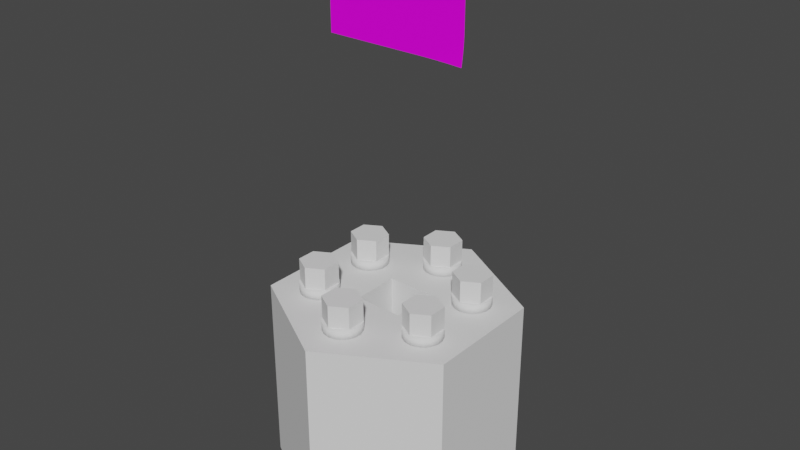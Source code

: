 # Source: Knobs.blend  (saved by Blender 3.0.42; exported with 4.5.12 LTS)
import bpy
from mathutils import Matrix  # noqa: F401  (used for matrix-valued properties, if any)

bpy.ops.wm.read_factory_settings(use_empty=True)
scene = bpy.context.scene
scene.name = 'Scene'

# ---- images (referenced by path relative to the original .blend; pixels are not part of the script)
import os
ASSET_DIR = os.environ.get("B2B_ASSET_DIR", "")  # directory of the original .blend (textures are referenced by path, not embedded)
HERE = os.path.dirname(os.path.abspath(__file__))  # packed textures are extracted next to this script under _unpacked/

def load_image(name, relpath, width, height, colorspace="sRGB"):
    """Load a texture the original file referenced (path relative to the .blend, or extracted next to this script)."""
    p = next((c for c in (os.path.join(HERE, relpath), os.path.join(ASSET_DIR, relpath)) if relpath and os.path.exists(c)), "")
    if p:
        img = bpy.data.images.load(p, check_existing=True)
        img.name = name
    else:  # same state as the original file: an image datablock whose file is absent (Cycles renders it pink)
        img = bpy.data.images.new(name, width, height)
        img.source = "FILE"
        img.filepath = "//" + (relpath or name)
    img.colorspace_settings.name = colorspace
    return img
img_knobsinstruction_png = load_image('KnobsInstruction.png', 'KnobsInstruction.png', 1024, 1024, 'sRGB')

# ---- materials (node trees are filled in below, after node groups)
mat_base = bpy.data.materials.new('Base')
mat_base_dark = bpy.data.materials.new('Base Dark')
mat_interactable = bpy.data.materials.new('Interactable')
mat_knobsinstruction = bpy.data.materials.new('KnobsInstruction')
mat_knobsinstruction.use_transparent_shadow = False

# ---- material node trees
mat_knobsinstruction.use_nodes = True; mat_knobsinstruction.node_tree.nodes.clear()
_N = mat_knobsinstruction.node_tree.nodes; _L = mat_knobsinstruction.node_tree.links
n0 = _N.new('ShaderNodeBsdfPrincipled'); n0.name = 'Principled BSDF'; n0.location = (10, 300)
n0.distribution = 'GGX'
n0.subsurface_method = 'RANDOM_WALK_SKIN'
n0.inputs[2].default_value = 1.0
n0.inputs[3].default_value = 1.45
n0.inputs[13].default_value = 0.1
n0.inputs[27].default_value = (0.0, 0.0, 0.0, 1.0)
n0.inputs[28].default_value = 1.0
n1 = _N.new('ShaderNodeOutputMaterial'); n1.name = 'Material Output'; n1.location = (300, 300)
n2 = _N.new('ShaderNodeTexImage'); n2.name = 'Image Texture'; n2.location = (-280, 280)
n2.image = img_knobsinstruction_png
_L.new(n0.outputs[0], n1.inputs[0])
_L.new(n2.outputs[0], n0.inputs[0])
n1.is_active_output = True

# ---- world
world_world = bpy.data.worlds.new('World'); scene.world = world_world
world_world.use_nodes = True; world_world.node_tree.nodes.clear()
_N = world_world.node_tree.nodes; _L = world_world.node_tree.links
n0 = _N.new('ShaderNodeOutputWorld'); n0.name = 'World Output'; n0.location = (300, 300)
n1 = _N.new('ShaderNodeBackground'); n1.name = 'Background'; n1.location = (10, 300)
n1.inputs[0].default_value = (0.05088, 0.05088, 0.05088, 1.0)
_L.new(n1.outputs[0], n0.inputs[0])
n0.is_active_output = True
world_world.color = (0.05088, 0.05088, 0.05088)
world_world.use_sun_shadow = False
world_world.sun_shadow_jitter_overblur = 0.0

# ---- meshes
me_cylinder_001 = bpy.data.meshes.new('Cylinder.001')
me_cylinder_001.from_pydata([(0.0, 0.5, 0.0), (0.0, 0.5, 0.8), (0.433, 0.25, 0.0), (0.433, 0.25, 0.8), (0.433, -0.25, 0.0), (0.433, -0.25, 0.8), (-4.371e-08, -0.5, 0.0), (-4.371e-08, -0.5, 0.8), (-0.433, -0.25, 0.0), (-0.433, -0.25, 0.8), (-0.433, 0.25, 0.0), (-0.433, 0.25, 0.8), (-0.1, -0.1, 0.8), (0.1, -0.1, 0.8), (-0.1, 0.1, 0.8), (0.1, 0.1, 0.8), (-0.1, 0.1, 0.5), (-0.1, -0.1, 0.5), (0.1, -0.1, 0.5), (0.1, 0.1, 0.5), (0.0, 0.52, 0.7), (0.0866, 0.44, 0.7), (-0.0866, 0.44, 0.7), (0.0866, 0.44, 5.96e-08), (0.0, 0.52, 5.96e-08), (-0.0866, 0.44, 5.96e-08), (0.0866, 0.51, 0.7), (0.0, 0.56, 0.7), (-0.0866, 0.51, 0.7), (0.0866, 0.51, 5.96e-08), (0.0, 0.56, 5.96e-08), (-0.0866, 0.51, 5.96e-08)], [], [(0, 1, 3, 2), (2, 3, 5, 4), (4, 5, 7, 6), (6, 7, 9, 8), (5, 13, 12, 9, 7), (8, 9, 11, 10), (10, 11, 1, 0), (0, 2, 4, 6, 8, 10), (9, 12, 14, 11), (3, 15, 13, 5), (3, 1, 11, 14, 15), (13, 15, 19, 18), (16, 17, 18, 19), (14, 12, 17, 16), (15, 14, 16, 19), (12, 13, 18, 17), (20, 22, 21), (24, 23, 25), (21, 22, 25, 23), (24, 25, 31, 30), (25, 22, 28, 31), (28, 27, 30, 31), (27, 26, 29, 30), (20, 21, 26, 27), (21, 23, 29, 26), (23, 24, 30, 29), (22, 20, 27, 28)])
me_cylinder_001.polygons.foreach_set('material_index', [0, 0, 0, 0, 0, 0, 0, 0, 0, 0, 0, 0, 0, 0, 0, 0, 1, 1, 1, 1, 1, 1, 1, 1, 1, 1, 1])
_uv = me_cylinder_001.uv_layers.new(name='UVMap')
_uv.uv.foreach_set('vector', [1.0, 0.5, 1.0, 1.0, 0.8333, 1.0, 0.8333, 0.5, 0.8333, 0.5, 0.8333, 1.0, 0.6667, 1.0, 0.6667, 0.5, 0.6667, 0.5, 0.6667, 1.0, 0.5, 1.0, 0.5, 0.5, 0.5, 0.5, 0.5, 1.0, 0.3333, 1.0, 0.3333, 0.5, 0.6667, 1.0, 0.0, 0.0, 0.0, 0.0, 0.3333, 1.0, 0.5, 1.0, 0.3333, 0.5, 0.3333, 1.0, 0.1667, 1.0, 0.1667, 0.5, 0.1667, 0.5, 0.1667, 1.0, -8.941e-08, 1.0, -8.941e-08, 0.5, 0.75, 0.49, 0.9578, 0.37, 0.9578, 0.13, 0.75, 0.01, 0.5422, 0.13, 0.5422, 0.37, 0.3333, 1.0, 0.0, 0.0, 0.0, 0.0, 0.0, 0.0, 0.0, 0.0, 0.0, 0.0, 0.0, 0.0, 0.6667, 1.0, 0.0, 0.0, -8.941e-08, 1.0, 0.0, 0.0, 0.0, 0.0, 0.0, 0.0, 0.0, 0.0, 0.0, 0.0, 0.0, 0.0, 0.0, 0.0, 0.0, 0.0, 0.0, 0.0, 0.0, 0.0, 0.0, 0.0, 0.0, 0.0, 0.0, 0.0, 0.0, 0.0, 0.0, 0.0, 0.0, 0.0, 0.0, 0.0, 0.0, 0.0, 0.0, 0.0, 0.0, 0.0, 0.0, 0.0, 0.0, 0.0, 0.0, 0.0, 0.0, 0.0, 0.0, 0.0, 0.0, 0.0, 0.0, 0.0, 0.0, 0.0, 0.0, 0.0, 0.0, 0.0, 0.0, 0.0, 0.0, 0.0, 0.0, 0.0, 0.0, 0.0, 0.0, 0.0, 0.0, 0.0, 0.0, 0.0, 0.0, 0.0, 0.0, 0.0, 0.0, 0.0, 0.0, 0.0, 0.0, 0.0, 0.0, 0.0, 0.0, 0.0, 0.0, 0.0, 0.0, 0.0, 0.0, 0.0, 0.0, 0.0, 0.0, 0.0, 0.0, 0.0, 0.0, 0.0, 0.0, 0.0, 0.0, 0.0, 0.0, 0.0, 0.0, 0.0, 0.0, 0.0, 0.0, 0.0, 0.0, 0.0, 0.0, 0.0, 0.0, 0.0, 0.0, 0.0, 0.0, 0.0, 0.0, 0.0, 0.0, 0.0, 0.0, 0.0])
me_cylinder_001.materials.append(mat_base)
me_cylinder_001.materials.append(mat_base_dark)
me_cylinder_001.use_remesh_fix_poles = True
me_cylinder_001.use_remesh_preserve_attributes = False
me_cylinder_001.update()
me_cube = bpy.data.meshes.new('Cube')
me_cube.from_pydata([(-0.11, -0.11, -0.01), (-0.11, -0.11, 0.01), (-0.11, 0.11, -0.01), (-0.11, 0.11, 0.01), (0.11, -0.11, -0.01), (0.11, -0.11, 0.01), (0.11, 0.11, -0.01), (0.11, 0.11, 0.01)], [], [(0, 1, 3, 2), (2, 3, 7, 6), (6, 7, 5, 4), (4, 5, 1, 0), (2, 6, 4, 0), (7, 3, 1, 5)])
_uv = me_cube.uv_layers.new(name='UVMap')
_uv.uv.foreach_set('vector', [0.375, 0.0, 0.625, 0.0, 0.625, 0.25, 0.375, 0.25, 0.375, 0.25, 0.625, 0.25, 0.625, 0.5, 0.375, 0.5, 0.375, 0.5, 0.625, 0.5, 0.625, 0.75, 0.375, 0.75, 0.375, 0.75, 0.625, 0.75, 0.625, 1.0, 0.375, 1.0, 0.125, 0.5, 0.375, 0.5, 0.375, 0.75, 0.125, 0.75, 0.625, 0.5, 0.875, 0.5, 0.875, 0.75, 0.625, 0.75])
me_cube.materials.append(mat_base_dark)
me_cube.use_remesh_fix_poles = True
me_cube.use_remesh_preserve_attributes = False
me_cube.update()
me_cylinder = bpy.data.meshes.new('Cylinder')
me_cylinder.from_pydata([(3.234e-08, 2.0, -1.788e-07), (6.399e-08, 0.4923, 1.0), (0.684, 1.879, -1.788e-07), (0.1684, 0.4626, 1.0), (1.286, 1.532, -1.788e-07), (0.3164, 0.3771, 1.0), (1.732, 1.0, -1.788e-07), (0.4263, 0.2461, 1.0), (1.97, 0.3473, -1.788e-07), (0.4848, 0.08548, 1.0), (1.97, -0.3473, -1.788e-07), (0.4848, -0.08549, 1.0), (1.732, -1.0, -1.788e-07), (0.4263, -0.2461, 1.0), (1.286, -1.532, -1.788e-07), (0.3164, -0.3771, 1.0), (0.684, -1.879, -1.788e-07), (0.1684, -0.4626, 1.0), (-1.425e-07, -2.0, -1.788e-07), (-4.228e-09, -0.4923, 1.0), (-0.684, -1.879, -1.788e-07), (-0.1684, -0.4626, 1.0), (-1.286, -1.532, -1.788e-07), (-0.3164, -0.3771, 1.0), (-1.732, -1.0, -1.788e-07), (-0.4263, -0.2461, 1.0), (-1.97, -0.3473, -1.788e-07), (-0.4848, -0.08549, 1.0), (-1.97, 0.3473, -1.788e-07), (-0.4848, 0.08548, 1.0), (-1.732, 1.0, -1.788e-07), (-0.4263, 0.2461, 1.0), (-1.286, 1.532, -1.788e-07), (-0.3164, 0.3771, 1.0), (-0.684, 1.879, -1.788e-07), (-0.1684, 0.4626, 1.0), (0.684, 1.879, 1.0), (3.234e-08, 2.0, 1.0), (1.286, 1.532, 1.0), (1.732, 1.0, 1.0), (1.97, 0.3473, 1.0), (1.97, -0.3473, 1.0), (1.732, -1.0, 1.0), (1.286, -1.532, 1.0), (0.684, -1.879, 1.0), (-1.425e-07, -2.0, 1.0), (-0.684, -1.879, 1.0), (-1.286, -1.532, 1.0), (-1.732, -1.0, 1.0), (-1.97, -0.3473, 1.0), (-1.97, 0.3473, 1.0), (-1.732, 1.0, 1.0), (-1.286, 1.532, 1.0), (-0.684, 1.879, 1.0), (0.1684, 0.4626, 0.5), (6.399e-08, 0.4923, 0.5), (0.3164, 0.3771, 0.5), (0.4263, 0.2461, 0.5), (0.4848, 0.08548, 0.5), (0.4848, -0.08549, 0.5), (0.4263, -0.2461, 0.5), (0.3164, -0.3771, 0.5), (0.1684, -0.4626, 0.5), (-4.228e-09, -0.4923, 0.5), (-0.1684, -0.4626, 0.5), (-0.3164, -0.3771, 0.5), (-0.4263, -0.2461, 0.5), (-0.4848, -0.08549, 0.5), (-0.4848, 0.08548, 0.5), (-0.4263, 0.2461, 0.5), (-0.3164, 0.3771, 0.5), (-0.1684, 0.4626, 0.5)], [], [(0, 37, 36, 2), (2, 36, 38, 4), (4, 38, 39, 6), (6, 39, 40, 8), (8, 40, 41, 10), (10, 41, 42, 12), (12, 42, 43, 14), (14, 43, 44, 16), (16, 44, 45, 18), (18, 45, 46, 20), (20, 46, 47, 22), (22, 47, 48, 24), (24, 48, 49, 26), (26, 49, 50, 28), (28, 50, 51, 30), (30, 51, 52, 32), (27, 25, 66, 67), (32, 52, 53, 34), (34, 53, 37, 0), (0, 2, 4, 6, 8, 10, 12, 14, 16, 18, 20, 22, 24, 26, 28, 30, 32, 34), (1, 3, 36, 37), (3, 5, 38, 36), (5, 7, 39, 38), (7, 9, 40, 39), (9, 11, 41, 40), (11, 13, 42, 41), (13, 15, 43, 42), (15, 17, 44, 43), (17, 19, 45, 44), (19, 21, 46, 45), (21, 23, 47, 46), (23, 25, 48, 47), (25, 27, 49, 48), (27, 29, 50, 49), (29, 31, 51, 50), (31, 33, 52, 51), (33, 35, 53, 52), (35, 1, 37, 53), (54, 55, 71, 70, 69, 68, 67, 66, 65, 64, 63, 62, 61, 60, 59, 58, 57, 56), (13, 11, 59, 60), (29, 27, 67, 68), (15, 13, 60, 61), (31, 29, 68, 69), (17, 15, 61, 62), (3, 1, 55, 54), (33, 31, 69, 70), (19, 17, 62, 63), (5, 3, 54, 56), (35, 33, 70, 71), (21, 19, 63, 64), (7, 5, 56, 57), (1, 35, 71, 55), (23, 21, 64, 65), (9, 7, 57, 58), (25, 23, 65, 66), (11, 9, 58, 59)])
me_cylinder.polygons.foreach_set('use_smooth', [1, 1, 1, 1, 1, 1, 1, 1, 1, 1, 1, 1, 1, 1, 1, 1, 1, 1, 1, 0, 0, 0, 0, 0, 0, 0, 0, 0, 0, 0, 0, 0, 0, 0, 0, 0, 0, 0, 0, 1, 1, 1, 1, 1, 1, 1, 1, 1, 1, 1, 1, 1, 1, 1, 1, 1])
_uv = me_cylinder.uv_layers.new(name='UVMap')
_uv.uv.foreach_set('vector', [1.0, 0.5, 1.0, 1.0, 0.9444, 1.0, 0.9444, 0.5, 0.9444, 0.5, 0.9444, 1.0, 0.8889, 1.0, 0.8889, 0.5, 0.8889, 0.5, 0.8889, 1.0, 0.8333, 1.0, 0.8333, 0.5, 0.8333, 0.5, 0.8333, 1.0, 0.7778, 1.0, 0.7778, 0.5, 0.7778, 0.5, 0.7778, 1.0, 0.7222, 1.0, 0.7222, 0.5, 0.7222, 0.5, 0.7222, 1.0, 0.6667, 1.0, 0.6667, 0.5, 0.6667, 0.5, 0.6667, 1.0, 0.6111, 1.0, 0.6111, 0.5, 0.6111, 0.5, 0.6111, 1.0, 0.5556, 1.0, 0.5556, 0.5, 0.5556, 0.5, 0.5556, 1.0, 0.5, 1.0, 0.5, 0.5, 0.5, 0.5, 0.5, 1.0, 0.4444, 1.0, 0.4444, 0.5, 0.4444, 0.5, 0.4444, 1.0, 0.3889, 1.0, 0.3889, 0.5, 0.3889, 0.5, 0.3889, 1.0, 0.3333, 1.0, 0.3333, 0.5, 0.3333, 0.5, 0.3333, 1.0, 0.2778, 1.0, 0.2778, 0.5, 0.2778, 0.5, 0.2778, 1.0, 0.2222, 1.0, 0.2222, 0.5, 0.2222, 0.5, 0.2222, 1.0, 0.1667, 1.0, 0.1667, 0.5, 0.1667, 0.5, 0.1667, 1.0, 0.1111, 1.0, 0.1111, 0.5, 0.1336, 0.2295, 0.1477, 0.1909, 0.1477, 0.1909, 0.1336, 0.2295, 0.1111, 0.5, 0.1111, 1.0, 0.05556, 1.0, 0.05556, 0.5, 0.05556, 0.5, 0.05556, 1.0, -1.863e-07, 1.0, -1.863e-07, 0.5, 0.75, 0.49, 0.8321, 0.4755, 0.9043, 0.4339, 0.9578, 0.37, 0.9864, 0.2917, 0.9864, 0.2083, 0.9578, 0.13, 0.9043, 0.06615, 0.8321, 0.02447, 0.75, 0.01, 0.6679, 0.02447, 0.5957, 0.06615, 0.5422, 0.13, 0.5136, 0.2083, 0.5136, 0.2917, 0.5422, 0.37, 0.5957, 0.4339, 0.6679, 0.4755, 0.25, 0.3681, 0.2904, 0.361, 0.3321, 0.4755, 0.25, 0.49, 0.2904, 0.361, 0.3259, 0.3405, 0.4043, 0.4339, 0.3321, 0.4755, 0.3259, 0.3405, 0.3523, 0.3091, 0.4578, 0.37, 0.4043, 0.4339, 0.3523, 0.3091, 0.3664, 0.2705, 0.4864, 0.2917, 0.4578, 0.37, 0.3664, 0.2705, 0.3664, 0.2295, 0.4864, 0.2083, 0.4864, 0.2917, 0.3664, 0.2295, 0.3523, 0.1909, 0.4578, 0.13, 0.4864, 0.2083, 0.3523, 0.1909, 0.3259, 0.1595, 0.4043, 0.06615, 0.4578, 0.13, 0.3259, 0.1595, 0.2904, 0.139, 0.3321, 0.02447, 0.4043, 0.06615, 0.2904, 0.139, 0.25, 0.1319, 0.25, 0.01, 0.3321, 0.02447, 0.25, 0.1319, 0.2096, 0.139, 0.1679, 0.02447, 0.25, 0.01, 0.2096, 0.139, 0.1741, 0.1595, 0.09573, 0.06615, 0.1679, 0.02447, 0.1741, 0.1595, 0.1477, 0.1909, 0.04215, 0.13, 0.09573, 0.06615, 0.1477, 0.1909, 0.1336, 0.2295, 0.01365, 0.2083, 0.04215, 0.13, 0.1336, 0.2295, 0.1336, 0.2705, 0.01365, 0.2917, 0.01365, 0.2083, 0.1336, 0.2705, 0.1477, 0.3091, 0.04215, 0.37, 0.01365, 0.2917, 0.1477, 0.3091, 0.1741, 0.3405, 0.09573, 0.4339, 0.04215, 0.37, 0.1741, 0.3405, 0.2096, 0.361, 0.1679, 0.4755, 0.09573, 0.4339, 0.2096, 0.361, 0.25, 0.3681, 0.25, 0.49, 0.1679, 0.4755, 0.2904, 0.361, 0.25, 0.3681, 0.2096, 0.361, 0.1741, 0.3405, 0.1477, 0.3091, 0.1336, 0.2705, 0.1336, 0.2295, 0.1477, 0.1909, 0.1741, 0.1595, 0.2096, 0.139, 0.25, 0.1319, 0.2904, 0.139, 0.3259, 0.1595, 0.3523, 0.1909, 0.3664, 0.2295, 0.3664, 0.2705, 0.3523, 0.3091, 0.3259, 0.3405, 0.3523, 0.1909, 0.3664, 0.2295, 0.3664, 0.2295, 0.3523, 0.1909, 0.1336, 0.2705, 0.1336, 0.2295, 0.1336, 0.2295, 0.1336, 0.2705, 0.3259, 0.1595, 0.3523, 0.1909, 0.3523, 0.1909, 0.3259, 0.1595, 0.1477, 0.3091, 0.1336, 0.2705, 0.1336, 0.2705, 0.1477, 0.3091, 0.2904, 0.139, 0.3259, 0.1595, 0.3259, 0.1595, 0.2904, 0.139, 0.2904, 0.361, 0.25, 0.3681, 0.25, 0.3681, 0.2904, 0.361, 0.1741, 0.3405, 0.1477, 0.3091, 0.1477, 0.3091, 0.1741, 0.3405, 0.25, 0.1319, 0.2904, 0.139, 0.2904, 0.139, 0.25, 0.1319, 0.3259, 0.3405, 0.2904, 0.361, 0.2904, 0.361, 0.3259, 0.3405, 0.2096, 0.361, 0.1741, 0.3405, 0.1741, 0.3405, 0.2096, 0.361, 0.2096, 0.139, 0.25, 0.1319, 0.25, 0.1319, 0.2096, 0.139, 0.3523, 0.3091, 0.3259, 0.3405, 0.3259, 0.3405, 0.3523, 0.3091, 0.25, 0.3681, 0.2096, 0.361, 0.2096, 0.361, 0.25, 0.3681, 0.1741, 0.1595, 0.2096, 0.139, 0.2096, 0.139, 0.1741, 0.1595, 0.3664, 0.2705, 0.3523, 0.3091, 0.3523, 0.3091, 0.3664, 0.2705, 0.1477, 0.1909, 0.1741, 0.1595, 0.1741, 0.1595, 0.1477, 0.1909, 0.3664, 0.2295, 0.3664, 0.2705, 0.3664, 0.2705, 0.3664, 0.2295])
me_cylinder.materials.append(mat_base_dark)
me_cylinder.use_remesh_fix_poles = True
me_cylinder.use_remesh_preserve_attributes = False
me_cylinder.update()
me_cylinder_002 = bpy.data.meshes.new('Cylinder.002')
me_cylinder_002.from_pydata([(-1.617e-08, 0.5, 0.5), (-1.617e-08, 0.5, 2.0), (0.171, 0.4698, 0.5), (0.171, 0.4698, 2.0), (0.3214, 0.383, 0.5), (0.3214, 0.383, 2.0), (0.433, 0.25, 0.5), (0.433, 0.25, 2.0), (0.4924, 0.08683, 0.5), (0.4924, 0.08683, 2.0), (0.4924, -0.08682, 0.5), (0.4924, -0.08682, 2.0), (0.433, -0.25, 0.5), (0.433, -0.25, 2.0), (0.3214, -0.383, 0.5), (0.3214, -0.383, 2.0), (0.171, -0.4698, 0.5), (0.171, -0.4698, 2.0), (-5.988e-08, -0.5, 0.5), (-5.988e-08, -0.5, 2.0), (-0.171, -0.4698, 0.5), (-0.171, -0.4698, 2.0), (-0.3214, -0.383, 0.5), (-0.3214, -0.383, 2.0), (-0.433, -0.25, 0.5), (-0.433, -0.25, 2.0), (-0.4924, -0.08682, 0.5), (-0.4924, -0.08682, 2.0), (-0.4924, 0.08683, 0.5), (-0.4924, 0.08683, 2.0), (-0.433, 0.25, 0.5), (-0.433, 0.25, 2.0), (-0.3214, 0.383, 0.5), (-0.3214, 0.383, 2.0), (-0.171, 0.4698, 0.5), (-0.171, 0.4698, 2.0), (0.513, 1.41, 2.0), (-9.701e-09, 1.5, 2.0), (0.9642, 1.149, 2.0), (1.299, 0.75, 2.0), (1.477, 0.2605, 2.0), (1.477, -0.2605, 2.0), (1.299, -0.75, 2.0), (0.9642, -1.149, 2.0), (0.513, -1.41, 2.0), (-1.408e-07, -1.5, 2.0), (-0.513, -1.41, 2.0), (-0.9642, -1.149, 2.0), (-1.299, -0.75, 2.0), (-1.477, -0.2605, 2.0), (-1.477, 0.2605, 2.0), (-1.299, 0.75, 2.0), (-0.9642, 1.149, 2.0), (-0.513, 1.41, 2.0), (0.513, 1.41, 3.0), (-9.701e-09, 1.5, 3.0), (0.9642, 1.149, 3.0), (1.299, 0.75, 3.0), (1.477, 0.2605, 3.0), (1.477, -0.2605, 3.0), (1.299, -0.75, 3.0), (0.9642, -1.149, 3.0), (0.513, -1.41, 3.0), (-1.408e-07, -1.5, 3.0), (-0.513, -1.41, 3.0), (-0.9642, -1.149, 3.0), (-1.299, -0.75, 3.0), (-1.477, -0.2605, 3.0), (-1.477, 0.2605, 3.0), (-1.299, 0.75, 3.0), (-0.9642, 1.149, 3.0), (-0.513, 1.41, 3.0), (-2.974e-07, 0.8, 3.0), (-2.974e-07, 0.8, 3.1), (0.433, -0.7, 3.0), (0.433, -0.7, 3.1), (-0.433, -0.7, 3.0), (-0.433, -0.7, 3.1)], [], [(0, 1, 3, 2), (2, 3, 5, 4), (4, 5, 7, 6), (6, 7, 9, 8), (8, 9, 11, 10), (10, 11, 13, 12), (12, 13, 15, 14), (14, 15, 17, 16), (16, 17, 19, 18), (18, 19, 21, 20), (20, 21, 23, 22), (22, 23, 25, 24), (24, 25, 27, 26), (26, 27, 29, 28), (28, 29, 31, 30), (30, 31, 33, 32), (9, 7, 39, 40), (32, 33, 35, 34), (34, 35, 1, 0), (0, 2, 4, 6, 8, 10, 12, 14, 16, 18, 20, 22, 24, 26, 28, 30, 32, 34), (38, 36, 54, 56), (19, 17, 44, 45), (29, 27, 49, 50), (5, 3, 36, 38), (15, 13, 42, 43), (25, 23, 47, 48), (35, 33, 52, 53), (11, 9, 40, 41), (21, 19, 45, 46), (31, 29, 50, 51), (7, 5, 38, 39), (17, 15, 43, 44), (3, 1, 37, 36), (27, 25, 48, 49), (1, 35, 53, 37), (13, 11, 41, 42), (23, 21, 46, 47), (33, 31, 51, 52), (53, 52, 70, 71), (46, 45, 63, 64), (39, 38, 56, 57), (37, 53, 71, 55), (47, 46, 64, 65), (40, 39, 57, 58), (48, 47, 65, 66), (41, 40, 58, 59), (49, 48, 66, 67), (42, 41, 59, 60), (50, 49, 67, 68), (43, 42, 60, 61), (51, 50, 68, 69), (44, 43, 61, 62), (36, 37, 55, 54), (52, 51, 69, 70), (45, 44, 62, 63), (72, 73, 75, 74), (74, 75, 77, 76), (75, 73, 77), (76, 77, 73, 72), (72, 74, 76), (54, 55, 71, 70, 69, 68, 67, 66, 65, 64, 63, 62, 61, 60, 59, 58, 57, 56)])
me_cylinder_002.polygons.foreach_set('use_smooth', [1, 1, 1, 1, 1, 1, 1, 1, 1, 1, 1, 1, 1, 1, 1, 1, 0, 1, 1, 0, 1, 0, 0, 0, 0, 0, 0, 0, 0, 0, 0, 0, 0, 0, 0, 0, 0, 0, 1, 1, 1, 1, 1, 1, 1, 1, 1, 1, 1, 1, 1, 1, 1, 1, 1, 0, 0, 0, 0, 0, 1])
me_cylinder_002.polygons.foreach_set('material_index', [0, 0, 0, 0, 0, 0, 0, 0, 0, 0, 0, 0, 0, 0, 0, 0, 0, 0, 0, 0, 0, 0, 0, 0, 0, 0, 0, 0, 0, 0, 0, 0, 0, 0, 0, 0, 0, 0, 0, 0, 0, 0, 0, 0, 0, 0, 0, 0, 0, 0, 0, 0, 0, 0, 0, 1, 1, 1, 1, 1, 0])
_uv = me_cylinder_002.uv_layers.new(name='UVMap')
_uv.uv.foreach_set('vector', [1.0, 0.5, 1.0, 1.0, 0.9444, 1.0, 0.9444, 0.5, 0.9444, 0.5, 0.9444, 1.0, 0.8889, 1.0, 0.8889, 0.5, 0.8889, 0.5, 0.8889, 1.0, 0.8333, 1.0, 0.8333, 0.5, 0.8333, 0.5, 0.8333, 1.0, 0.7778, 1.0, 0.7778, 0.5, 0.7778, 0.5, 0.7778, 1.0, 0.7222, 1.0, 0.7222, 0.5, 0.7222, 0.5, 0.7222, 1.0, 0.6667, 1.0, 0.6667, 0.5, 0.6667, 0.5, 0.6667, 1.0, 0.6111, 1.0, 0.6111, 0.5, 0.6111, 0.5, 0.6111, 1.0, 0.5556, 1.0, 0.5556, 0.5, 0.5556, 0.5, 0.5556, 1.0, 0.5, 1.0, 0.5, 0.5, 0.5, 0.5, 0.5, 1.0, 0.4444, 1.0, 0.4444, 0.5, 0.4444, 0.5, 0.4444, 1.0, 0.3889, 1.0, 0.3889, 0.5, 0.3889, 0.5, 0.3889, 1.0, 0.3333, 1.0, 0.3333, 0.5, 0.3333, 0.5, 0.3333, 1.0, 0.2778, 1.0, 0.2778, 0.5, 0.2778, 0.5, 0.2778, 1.0, 0.2222, 1.0, 0.2222, 0.5, 0.2222, 0.5, 0.2222, 1.0, 0.1667, 1.0, 0.1667, 0.5, 0.1667, 0.5, 0.1667, 1.0, 0.1111, 1.0, 0.1111, 0.5, 0.7778, 1.0, 0.8333, 1.0, 0.8333, 1.0, 0.7778, 1.0, 0.1111, 0.5, 0.1111, 1.0, 0.05556, 1.0, 0.05556, 0.5, 0.05556, 0.5, 0.05556, 1.0, -1.863e-07, 1.0, -1.863e-07, 0.5, 0.75, 0.49, 0.8321, 0.4755, 0.9043, 0.4339, 0.9578, 0.37, 0.9864, 0.2917, 0.9864, 0.2083, 0.9578, 0.13, 0.9043, 0.06615, 0.8321, 0.02447, 0.75, 0.01, 0.6679, 0.02447, 0.5957, 0.06615, 0.5422, 0.13, 0.5136, 0.2083, 0.5136, 0.2917, 0.5422, 0.37, 0.5957, 0.4339, 0.6679, 0.4755, 0.8889, 1.0, 0.9444, 1.0, 0.9444, 1.0, 0.8889, 1.0, 0.5, 1.0, 0.5556, 1.0, 0.5556, 1.0, 0.5, 1.0, 0.2222, 1.0, 0.2778, 1.0, 0.2778, 1.0, 0.2222, 1.0, 0.8889, 1.0, 0.9444, 1.0, 0.9444, 1.0, 0.8889, 1.0, 0.6111, 1.0, 0.6667, 1.0, 0.6667, 1.0, 0.6111, 1.0, 0.3333, 1.0, 0.3889, 1.0, 0.3889, 1.0, 0.3333, 1.0, 0.05556, 1.0, 0.1111, 1.0, 0.1111, 1.0, 0.05556, 1.0, 0.7222, 1.0, 0.7778, 1.0, 0.7778, 1.0, 0.7222, 1.0, 0.4444, 1.0, 0.5, 1.0, 0.5, 1.0, 0.4444, 1.0, 0.1667, 1.0, 0.2222, 1.0, 0.2222, 1.0, 0.1667, 1.0, 0.8333, 1.0, 0.8889, 1.0, 0.8889, 1.0, 0.8333, 1.0, 0.5556, 1.0, 0.6111, 1.0, 0.6111, 1.0, 0.5556, 1.0, 0.9444, 1.0, 1.0, 1.0, 1.0, 1.0, 0.9444, 1.0, 0.2778, 1.0, 0.3333, 1.0, 0.3333, 1.0, 0.2778, 1.0, -1.863e-07, 1.0, 0.05556, 1.0, 0.05556, 1.0, -1.863e-07, 1.0, 0.6667, 1.0, 0.7222, 1.0, 0.7222, 1.0, 0.6667, 1.0, 0.3889, 1.0, 0.4444, 1.0, 0.4444, 1.0, 0.3889, 1.0, 0.1111, 1.0, 0.1667, 1.0, 0.1667, 1.0, 0.1111, 1.0, 0.05556, 1.0, 0.1111, 1.0, 0.1111, 1.0, 0.05556, 1.0, 0.4444, 1.0, 0.5, 1.0, 0.5, 1.0, 0.4444, 1.0, 0.8333, 1.0, 0.8889, 1.0, 0.8889, 1.0, 0.8333, 1.0, -1.863e-07, 1.0, 0.05556, 1.0, 0.05556, 1.0, -1.863e-07, 1.0, 0.3889, 1.0, 0.4444, 1.0, 0.4444, 1.0, 0.3889, 1.0, 0.7778, 1.0, 0.8333, 1.0, 0.8333, 1.0, 0.7778, 1.0, 0.3333, 1.0, 0.3889, 1.0, 0.3889, 1.0, 0.3333, 1.0, 0.7222, 1.0, 0.7778, 1.0, 0.7778, 1.0, 0.7222, 1.0, 0.2778, 1.0, 0.3333, 1.0, 0.3333, 1.0, 0.2778, 1.0, 0.6667, 1.0, 0.7222, 1.0, 0.7222, 1.0, 0.6667, 1.0, 0.2222, 1.0, 0.2778, 1.0, 0.2778, 1.0, 0.2222, 1.0, 0.6111, 1.0, 0.6667, 1.0, 0.6667, 1.0, 0.6111, 1.0, 0.1667, 1.0, 0.2222, 1.0, 0.2222, 1.0, 0.1667, 1.0, 0.5556, 1.0, 0.6111, 1.0, 0.6111, 1.0, 0.5556, 1.0, 0.9444, 1.0, 1.0, 1.0, 1.0, 1.0, 0.9444, 1.0, 0.1111, 1.0, 0.1667, 1.0, 0.1667, 1.0, 0.1111, 1.0, 0.5, 1.0, 0.5556, 1.0, 0.5556, 1.0, 0.5, 1.0, 1.0, 0.5, 1.0, 1.0, 0.6667, 1.0, 0.6667, 0.5, 0.6667, 0.5, 0.6667, 1.0, 0.3333, 1.0, 0.3333, 0.5, 0.4578, 0.13, 0.25, 0.49, 0.04215, 0.13, 0.3333, 0.5, 0.3333, 1.0, -5.96e-08, 1.0, -5.96e-08, 0.5, 0.75, 0.49, 0.9578, 0.13, 0.5422, 0.13, 0.9444, 1.0, -1.863e-07, 1.0, 0.05556, 1.0, 0.1111, 1.0, 0.1667, 1.0, 0.2222, 1.0, 0.2778, 1.0, 0.3333, 1.0, 0.3889, 1.0, 0.4444, 1.0, 0.5, 1.0, 0.5556, 1.0, 0.6111, 1.0, 0.6667, 1.0, 0.7222, 1.0, 0.7778, 1.0, 0.8333, 1.0, 0.8889, 1.0])
me_cylinder_002.materials.append(mat_base)
me_cylinder_002.materials.append(mat_base_dark)
me_cylinder_002.use_remesh_fix_poles = True
me_cylinder_002.use_remesh_preserve_attributes = False
me_cylinder_002.update()
me_cylinder_003 = bpy.data.meshes.new('Cylinder.003')
me_cylinder_003.from_pydata([(0.0, 1.0, -0.25), (0.0, 1.0, 1.0), (0.866, 0.5, -0.25), (0.866, 0.5, 1.0), (0.866, -0.5, -0.25), (0.866, -0.5, 1.0), (-8.742e-08, -1.0, -0.25), (-8.742e-08, -1.0, 1.0), (-0.866, -0.5, -0.25), (-0.866, -0.5, 1.0), (-0.866, 0.5, -0.25), (-0.866, 0.5, 1.0)], [], [(0, 1, 3, 2), (2, 3, 5, 4), (4, 5, 7, 6), (6, 7, 9, 8), (3, 1, 11, 9, 7, 5), (8, 9, 11, 10), (10, 11, 1, 0), (0, 2, 4, 6, 8, 10)])
_uv = me_cylinder_003.uv_layers.new(name='UVMap')
_uv.uv.foreach_set('vector', [1.0, 0.5, 1.0, 1.0, 0.8333, 1.0, 0.8333, 0.5, 0.8333, 0.5, 0.8333, 1.0, 0.6667, 1.0, 0.6667, 0.5, 0.6667, 0.5, 0.6667, 1.0, 0.5, 1.0, 0.5, 0.5, 0.5, 0.5, 0.5, 1.0, 0.3333, 1.0, 0.3333, 0.5, 0.4578, 0.37, 0.25, 0.49, 0.04215, 0.37, 0.04215, 0.13, 0.25, 0.01, 0.4578, 0.13, 0.3333, 0.5, 0.3333, 1.0, 0.1667, 1.0, 0.1667, 0.5, 0.1667, 0.5, 0.1667, 1.0, -8.941e-08, 1.0, -8.941e-08, 0.5, 0.75, 0.49, 0.9578, 0.37, 0.9578, 0.13, 0.75, 0.01, 0.5422, 0.13, 0.5422, 0.37])
me_cylinder_003.materials.append(mat_interactable)
me_cylinder_003.use_remesh_fix_poles = True
me_cylinder_003.use_remesh_preserve_attributes = False
me_cylinder_003.update()
me_plane_008 = bpy.data.meshes.new('Plane.008')
me_plane_008.from_pydata([(0.3, -0.01152, -0.2), (0.3, 2.356e-07, 0.2), (-0.3, -2.356e-07, -0.2), (-0.3, -2.483e-07, 0.2), (0.1369, 1.167e-07, -0.2), (0.1917, -0.002101, -0.2), (0.2389, -0.005506, -0.2), (0.3, -0.005506, -0.1592), (0.3, -0.0021, -0.1278), (0.3, 2.448e-07, -0.09127)], [], [(9, 1, 3, 2, 4), (0, 7, 6), (7, 8, 5, 6), (8, 9, 4, 5)])
me_plane_008.polygons.foreach_set('use_smooth', [True] * 4)
_uv = me_plane_008.uv_layers.new(name='UVMap')
_uv.uv.foreach_set('vector', [1.0, 0.4062, 1.0, 1.0, 0.0, 1.0, 0.0, 0.0, 0.75, 0.0, 1.0, 0.0, 1.0, 0.1562, 0.9062, 0.0, 1.0, 0.1562, 1.0, 0.2812, 0.8281, 0.0, 0.9062, 0.0, 1.0, 0.2812, 1.0, 0.4062, 0.75, 0.0, 0.8281, 0.0])
me_plane_008.materials.append(mat_knobsinstruction)
me_plane_008.use_remesh_fix_poles = True
me_plane_008.use_remesh_preserve_attributes = False
me_plane_008.update()
arm_armature = bpy.data.armatures.new('Armature')  # bones are not reproduced

# ---- objects
ob_base = bpy.data.objects.new('Base', me_cylinder_001)
ob_door = bpy.data.objects.new('Door', me_cube)
ob_knobslot1 = bpy.data.objects.new('KnobSlot1', me_cylinder)
ob_knob1 = bpy.data.objects.new('Knob1', me_cylinder_002)
ob_in1 = bpy.data.objects.new('IN1', me_cylinder_003)
ob_knobslot2 = bpy.data.objects.new('KnobSlot2', me_cylinder)
ob_knob2 = bpy.data.objects.new('Knob2', me_cylinder_002)
ob_in2 = bpy.data.objects.new('IN2', me_cylinder_003)
ob_knobslot3 = bpy.data.objects.new('KnobSlot3', me_cylinder)
ob_knob3 = bpy.data.objects.new('Knob3', me_cylinder_002)
ob_in3 = bpy.data.objects.new('IN3', me_cylinder_003)
ob_knobslot4 = bpy.data.objects.new('KnobSlot4', me_cylinder)
ob_knob4 = bpy.data.objects.new('Knob4', me_cylinder_002)
ob_in4 = bpy.data.objects.new('IN4', me_cylinder_003)
ob_knobslot5 = bpy.data.objects.new('KnobSlot5', me_cylinder)
ob_knob5 = bpy.data.objects.new('Knob5', me_cylinder_002)
ob_in5 = bpy.data.objects.new('IN5', me_cylinder_003)
ob_knobslot6 = bpy.data.objects.new('KnobSlot6', me_cylinder)
ob_knob6 = bpy.data.objects.new('Knob6', me_cylinder_002)
ob_in6 = bpy.data.objects.new('IN6', me_cylinder_003)
ob_armature = bpy.data.objects.new('Armature', arm_armature)
ob_knobsinstruction = bpy.data.objects.new('KnobsInstruction', me_plane_008)

# ---- transforms, parenting, visibility, modifiers, constraints
ob_base.location = (0.0, 0.0, 0.0)
ob_door.parent = ob_armature
ob_door.matrix_parent_inverse = Matrix(((1.0, -0.0, 0.0, -0.0), (-0.0, 1.0, -0.0, 0.0), (0.0, -0.0, 1.0, -0.8), (-0.0, 0.0, -0.0, 1.0)))
ob_door.location = (0.0, 0.0, 0.78)
ob_knobslot1.location = (0.0, 0.3, 0.8)
ob_knobslot1.scale = (0.04, 0.04, 0.04)
ob_knob1.parent = ob_knobslot1
ob_knob1.matrix_parent_inverse = Matrix(((50.0, -0.0, 0.0, -0.0), (-0.0, 50.0, -0.0, -15.0), (0.0, -0.0, 50.0, -50.0), (-0.0, 0.0, -0.0, 1.0)))
ob_knob1.location = (0.0, 0.3, 1.0)
ob_knob1.scale = (0.02, 0.02, 0.02)
ob_in1.parent = ob_knobslot1
ob_in1.matrix_parent_inverse = Matrix(((50.0, -0.0, 0.0, -0.0), (-0.0, 50.0, -0.0, -15.0), (0.0, -0.0, 50.0, -50.0), (-0.0, 0.0, -0.0, 1.0)))
ob_in1.location = (0.0, 0.3, 1.01)
ob_in1.scale = (0.0392, 0.0392, 0.056)
ob_knobslot2.location = (0.2598, 0.15, 0.8)
ob_knobslot2.rotation_euler = (0.0, -0.0, -1.047)
ob_knobslot2.scale = (0.04, 0.04, 0.04)
ob_knob2.parent = ob_knobslot2
ob_knob2.matrix_parent_inverse = Matrix(((50.0, -0.0, 0.0, -0.0), (-0.0, 50.0, -0.0, -15.0), (0.0, -0.0, 50.0, -50.0), (-0.0, 0.0, -0.0, 1.0)))
ob_knob2.location = (0.0, 0.3, 1.0)
ob_knob2.scale = (0.02, 0.02, 0.02)
ob_in2.parent = ob_knobslot2
ob_in2.matrix_parent_inverse = Matrix(((50.0, -0.0, 0.0, -0.0), (-0.0, 50.0, -0.0, -15.0), (0.0, -0.0, 50.0, -50.0), (-0.0, 0.0, -0.0, 1.0)))
ob_in2.location = (0.0, 0.3, 1.01)
ob_in2.scale = (0.0392, 0.0392, 0.056)
ob_knobslot3.location = (0.2598, -0.15, 0.8)
ob_knobslot3.rotation_euler = (0.0, -0.0, -2.094)
ob_knobslot3.scale = (0.04, 0.04, 0.04)
ob_knob3.parent = ob_knobslot3
ob_knob3.matrix_parent_inverse = Matrix(((50.0, -0.0, 0.0, -0.0), (-0.0, 50.0, -0.0, -15.0), (0.0, -0.0, 50.0, -50.0), (-0.0, 0.0, -0.0, 1.0)))
ob_knob3.location = (0.0, 0.3, 1.0)
ob_knob3.scale = (0.02, 0.02, 0.02)
ob_in3.parent = ob_knobslot3
ob_in3.matrix_parent_inverse = Matrix(((50.0, -0.0, 0.0, -0.0), (-0.0, 50.0, -0.0, -15.0), (0.0, -0.0, 50.0, -50.0), (-0.0, 0.0, -0.0, 1.0)))
ob_in3.location = (0.0, 0.3, 1.01)
ob_in3.scale = (0.0392, 0.0392, 0.056)
ob_knobslot4.location = (-8.941e-08, -0.3, 0.8)
ob_knobslot4.rotation_euler = (0.0, -0.0, -3.142)
ob_knobslot4.scale = (0.04, 0.04, 0.04)
ob_knob4.parent = ob_knobslot4
ob_knob4.matrix_parent_inverse = Matrix(((50.0, -0.0, 0.0, -0.0), (-0.0, 50.0, -0.0, -15.0), (0.0, -0.0, 50.0, -50.0), (-0.0, 0.0, -0.0, 1.0)))
ob_knob4.location = (0.0, 0.3, 1.0)
ob_knob4.scale = (0.02, 0.02, 0.02)
ob_in4.parent = ob_knobslot4
ob_in4.matrix_parent_inverse = Matrix(((50.0, -0.0, 0.0, -0.0), (-0.0, 50.0, -0.0, -15.0), (0.0, -0.0, 50.0, -50.0), (-0.0, 0.0, -0.0, 1.0)))
ob_in4.location = (0.0, 0.3, 1.01)
ob_in4.scale = (0.0392, 0.0392, 0.056)
ob_knobslot5.location = (-0.2598, -0.15, 0.8)
ob_knobslot5.rotation_euler = (0.0, -0.0, -4.189)
ob_knobslot5.scale = (0.04, 0.04, 0.04)
ob_knob5.parent = ob_knobslot5
ob_knob5.matrix_parent_inverse = Matrix(((50.0, -0.0, 0.0, -0.0), (-0.0, 50.0, -0.0, -15.0), (0.0, -0.0, 50.0, -50.0), (-0.0, 0.0, -0.0, 1.0)))
ob_knob5.location = (0.0, 0.3, 1.0)
ob_knob5.scale = (0.02, 0.02, 0.02)
ob_in5.parent = ob_knobslot5
ob_in5.matrix_parent_inverse = Matrix(((50.0, -0.0, 0.0, -0.0), (-0.0, 50.0, -0.0, -15.0), (0.0, -0.0, 50.0, -50.0), (-0.0, 0.0, -0.0, 1.0)))
ob_in5.location = (0.0, 0.3, 1.01)
ob_in5.scale = (0.0392, 0.0392, 0.056)
ob_knobslot6.location = (-0.2598, 0.15, 0.8)
ob_knobslot6.rotation_euler = (0.0, -0.0, -5.236)
ob_knobslot6.scale = (0.04, 0.04, 0.04)
ob_knob6.parent = ob_knobslot6
ob_knob6.matrix_parent_inverse = Matrix(((50.0, -0.0, 0.0, -0.0), (-0.0, 50.0, -0.0, -15.0), (0.0, -0.0, 50.0, -50.0), (-0.0, 0.0, -0.0, 1.0)))
ob_knob6.location = (0.0, 0.3, 1.0)
ob_knob6.scale = (0.02, 0.02, 0.02)
ob_in6.parent = ob_knobslot6
ob_in6.matrix_parent_inverse = Matrix(((50.0, -0.0, 0.0, -0.0), (-0.0, 50.0, -0.0, -15.0), (0.0, -0.0, 50.0, -50.0), (-0.0, 0.0, -0.0, 1.0)))
ob_in6.location = (0.0, 0.3, 1.01)
ob_in6.scale = (0.0392, 0.0392, 0.056)
ob_armature.location = (0.0, 0.0, 0.0)
ob_knobsinstruction.location = (0.0, 0.0, 2.0)

# ---- collection membership
scene.collection.objects.link(ob_base)
scene.collection.objects.link(ob_door)
scene.collection.objects.link(ob_knobslot1)
scene.collection.objects.link(ob_knob1)
scene.collection.objects.link(ob_in1)
scene.collection.objects.link(ob_knobslot2)
scene.collection.objects.link(ob_knob2)
scene.collection.objects.link(ob_in2)
scene.collection.objects.link(ob_knobslot3)
scene.collection.objects.link(ob_knob3)
scene.collection.objects.link(ob_in3)
scene.collection.objects.link(ob_knobslot4)
scene.collection.objects.link(ob_knob4)
scene.collection.objects.link(ob_in4)
scene.collection.objects.link(ob_knobslot5)
scene.collection.objects.link(ob_knob5)
scene.collection.objects.link(ob_in5)
scene.collection.objects.link(ob_knobslot6)
scene.collection.objects.link(ob_knob6)
scene.collection.objects.link(ob_in6)
scene.collection.objects.link(ob_armature)
scene.collection.objects.link(ob_knobsinstruction)

# ---- scene / render settings (as saved in the file)
scene.frame_start = 0; scene.frame_end = 60; scene.frame_set(0)
scene.render.engine = 'BLENDER_EEVEE_NEXT'
scene.render.fps = 60
scene.cycles.sampling_pattern = 'TABULATED_SOBOL'
scene.cycles.use_light_tree = False
scene.view_settings.view_transform = 'Filmic'
bpy.context.view_layer.update()

# ---- added for rendering (the .blend has no active camera and no usable light): camera, sun
cam_auto = bpy.data.cameras.new('AutoCamera')
cam_auto.lens = 50.0
cam_auto.sensor_width = 36.0
cam_auto.clip_end = 1000.0
ob_auto_camera = bpy.data.objects.new('AutoCamera', cam_auto)
scene.collection.objects.link(ob_auto_camera)
ob_auto_camera.location = (2.39731, -2.84678, 3.01785)
ob_auto_camera.rotation_euler = (1.09748, -7.21219e-08, 0.694738)
scene.camera = ob_auto_camera
light_auto_sun = bpy.data.lights.new('AutoSun', 'SUN')
light_auto_sun.energy = 3.0
light_auto_sun.angle = 0.0523599
ob_auto_sun = bpy.data.objects.new('AutoSun', light_auto_sun)
scene.collection.objects.link(ob_auto_sun)
ob_auto_sun.rotation_euler = (0.872665, 0.174533, 0.523599)
bpy.context.view_layer.update()

